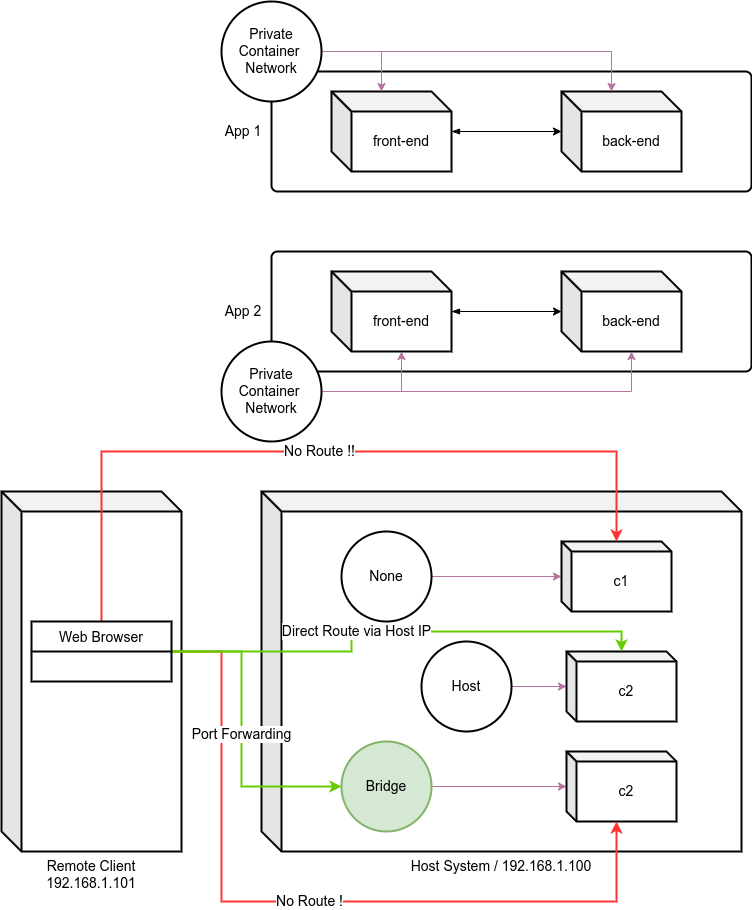

The diagram above was exported from draw.io. Its source (the exported page's mxGraphModel, read from the mxfile embedded in the PNG):
<mxGraphModel dx="1294" dy="696" grid="1" gridSize="10" guides="1" tooltips="1" connect="1" arrows="1" fold="1" page="1" pageScale="1" pageWidth="827" pageHeight="1169" math="0" shadow="0">
  <root>
    <mxCell id="PGjvwqESLCNLqGfT_1hq-0" />
    <mxCell id="PGjvwqESLCNLqGfT_1hq-1" parent="PGjvwqESLCNLqGfT_1hq-0" />
    <mxCell id="PGjvwqESLCNLqGfT_1hq-2" value="App 1&amp;nbsp;&amp;nbsp;" style="rounded=1;whiteSpace=wrap;html=1;fontSize=14;strokeWidth=2;fillColor=default;arcSize=5;labelPosition=left;verticalLabelPosition=middle;align=right;verticalAlign=middle;" parent="PGjvwqESLCNLqGfT_1hq-1" vertex="1">
      <mxGeometry x="310" y="80" width="480" height="120" as="geometry" />
    </mxCell>
    <mxCell id="PGjvwqESLCNLqGfT_1hq-5" value="" style="edgeStyle=orthogonalEdgeStyle;rounded=0;orthogonalLoop=1;jettySize=auto;html=1;fontSize=14;startArrow=blockThin;startFill=1;" parent="PGjvwqESLCNLqGfT_1hq-1" source="PGjvwqESLCNLqGfT_1hq-3" target="PGjvwqESLCNLqGfT_1hq-4" edge="1">
      <mxGeometry relative="1" as="geometry" />
    </mxCell>
    <mxCell id="PGjvwqESLCNLqGfT_1hq-3" value="front-end" style="shape=cube;whiteSpace=wrap;html=1;boundedLbl=1;backgroundOutline=1;darkOpacity=0.05;darkOpacity2=0.1;fontSize=14;strokeWidth=2;fillColor=default;" parent="PGjvwqESLCNLqGfT_1hq-1" vertex="1">
      <mxGeometry x="370" y="100" width="120" height="80" as="geometry" />
    </mxCell>
    <mxCell id="PGjvwqESLCNLqGfT_1hq-4" value="back-end" style="shape=cube;whiteSpace=wrap;html=1;boundedLbl=1;backgroundOutline=1;darkOpacity=0.05;darkOpacity2=0.1;fontSize=14;strokeWidth=2;fillColor=default;" parent="PGjvwqESLCNLqGfT_1hq-1" vertex="1">
      <mxGeometry x="600" y="100" width="120" height="80" as="geometry" />
    </mxCell>
    <mxCell id="PGjvwqESLCNLqGfT_1hq-6" value="App 2&amp;nbsp;&amp;nbsp;" style="rounded=1;whiteSpace=wrap;html=1;fontSize=14;strokeWidth=2;fillColor=default;arcSize=5;labelPosition=left;verticalLabelPosition=middle;align=right;verticalAlign=middle;" parent="PGjvwqESLCNLqGfT_1hq-1" vertex="1">
      <mxGeometry x="310" y="260" width="480" height="120" as="geometry" />
    </mxCell>
    <mxCell id="PGjvwqESLCNLqGfT_1hq-7" value="" style="edgeStyle=orthogonalEdgeStyle;rounded=0;orthogonalLoop=1;jettySize=auto;html=1;fontSize=14;startArrow=blockThin;startFill=1;" parent="PGjvwqESLCNLqGfT_1hq-1" source="PGjvwqESLCNLqGfT_1hq-8" target="PGjvwqESLCNLqGfT_1hq-9" edge="1">
      <mxGeometry relative="1" as="geometry" />
    </mxCell>
    <mxCell id="PGjvwqESLCNLqGfT_1hq-8" value="front-end" style="shape=cube;whiteSpace=wrap;html=1;boundedLbl=1;backgroundOutline=1;darkOpacity=0.05;darkOpacity2=0.1;fontSize=14;strokeWidth=2;fillColor=default;" parent="PGjvwqESLCNLqGfT_1hq-1" vertex="1">
      <mxGeometry x="370" y="280" width="120" height="80" as="geometry" />
    </mxCell>
    <mxCell id="PGjvwqESLCNLqGfT_1hq-9" value="back-end" style="shape=cube;whiteSpace=wrap;html=1;boundedLbl=1;backgroundOutline=1;darkOpacity=0.05;darkOpacity2=0.1;fontSize=14;strokeWidth=2;fillColor=default;" parent="PGjvwqESLCNLqGfT_1hq-1" vertex="1">
      <mxGeometry x="600" y="280" width="120" height="80" as="geometry" />
    </mxCell>
    <mxCell id="PGjvwqESLCNLqGfT_1hq-14" style="edgeStyle=orthogonalEdgeStyle;rounded=0;orthogonalLoop=1;jettySize=auto;html=1;entryX=0;entryY=0;entryDx=70;entryDy=80;entryPerimeter=0;fontSize=14;startArrow=none;startFill=0;strokeColor=#B5739D;" parent="PGjvwqESLCNLqGfT_1hq-1" source="PGjvwqESLCNLqGfT_1hq-10" target="PGjvwqESLCNLqGfT_1hq-8" edge="1">
      <mxGeometry relative="1" as="geometry" />
    </mxCell>
    <mxCell id="PGjvwqESLCNLqGfT_1hq-15" style="edgeStyle=orthogonalEdgeStyle;rounded=0;orthogonalLoop=1;jettySize=auto;html=1;entryX=0;entryY=0;entryDx=70;entryDy=80;entryPerimeter=0;fontSize=14;startArrow=none;startFill=0;strokeColor=#B5739D;" parent="PGjvwqESLCNLqGfT_1hq-1" source="PGjvwqESLCNLqGfT_1hq-10" target="PGjvwqESLCNLqGfT_1hq-9" edge="1">
      <mxGeometry relative="1" as="geometry" />
    </mxCell>
    <mxCell id="PGjvwqESLCNLqGfT_1hq-10" value="Private Container&amp;nbsp;&lt;br&gt;Network" style="ellipse;whiteSpace=wrap;html=1;aspect=fixed;fontSize=14;strokeWidth=2;fillColor=default;" parent="PGjvwqESLCNLqGfT_1hq-1" vertex="1">
      <mxGeometry x="260" y="350" width="100" height="100" as="geometry" />
    </mxCell>
    <mxCell id="PGjvwqESLCNLqGfT_1hq-12" style="edgeStyle=orthogonalEdgeStyle;rounded=0;orthogonalLoop=1;jettySize=auto;html=1;entryX=0;entryY=0;entryDx=50;entryDy=0;entryPerimeter=0;fontSize=14;startArrow=none;startFill=0;strokeColor=#B5739D;" parent="PGjvwqESLCNLqGfT_1hq-1" source="PGjvwqESLCNLqGfT_1hq-11" target="PGjvwqESLCNLqGfT_1hq-3" edge="1">
      <mxGeometry relative="1" as="geometry" />
    </mxCell>
    <mxCell id="PGjvwqESLCNLqGfT_1hq-13" style="edgeStyle=orthogonalEdgeStyle;rounded=0;orthogonalLoop=1;jettySize=auto;html=1;entryX=0;entryY=0;entryDx=50;entryDy=0;entryPerimeter=0;fontSize=14;startArrow=none;startFill=0;strokeColor=#B5739D;" parent="PGjvwqESLCNLqGfT_1hq-1" source="PGjvwqESLCNLqGfT_1hq-11" target="PGjvwqESLCNLqGfT_1hq-4" edge="1">
      <mxGeometry relative="1" as="geometry" />
    </mxCell>
    <mxCell id="PGjvwqESLCNLqGfT_1hq-11" value="Private Container&amp;nbsp;&lt;br&gt;Network" style="ellipse;whiteSpace=wrap;html=1;aspect=fixed;fontSize=14;strokeWidth=2;fillColor=default;" parent="PGjvwqESLCNLqGfT_1hq-1" vertex="1">
      <mxGeometry x="260" y="10" width="100" height="100" as="geometry" />
    </mxCell>
    <mxCell id="PGjvwqESLCNLqGfT_1hq-16" value="Host System / 192.168.1.100" style="shape=cube;whiteSpace=wrap;html=1;boundedLbl=1;backgroundOutline=1;darkOpacity=0.05;darkOpacity2=0.1;fontSize=14;strokeWidth=2;fillColor=default;labelPosition=center;verticalLabelPosition=bottom;align=center;verticalAlign=top;" parent="PGjvwqESLCNLqGfT_1hq-1" vertex="1">
      <mxGeometry x="300" y="500" width="480" height="360" as="geometry" />
    </mxCell>
    <mxCell id="PGjvwqESLCNLqGfT_1hq-21" style="edgeStyle=orthogonalEdgeStyle;rounded=0;orthogonalLoop=1;jettySize=auto;html=1;fontSize=14;startArrow=none;startFill=0;strokeColor=#B5739D;" parent="PGjvwqESLCNLqGfT_1hq-1" source="PGjvwqESLCNLqGfT_1hq-17" target="PGjvwqESLCNLqGfT_1hq-20" edge="1">
      <mxGeometry relative="1" as="geometry" />
    </mxCell>
    <mxCell id="PGjvwqESLCNLqGfT_1hq-17" value="None" style="ellipse;whiteSpace=wrap;html=1;aspect=fixed;fontSize=14;strokeWidth=2;fillColor=default;" parent="PGjvwqESLCNLqGfT_1hq-1" vertex="1">
      <mxGeometry x="380" y="540" width="90" height="90" as="geometry" />
    </mxCell>
    <mxCell id="PGjvwqESLCNLqGfT_1hq-23" value="" style="edgeStyle=orthogonalEdgeStyle;rounded=0;orthogonalLoop=1;jettySize=auto;html=1;fontSize=14;startArrow=none;startFill=0;strokeColor=#B5739D;" parent="PGjvwqESLCNLqGfT_1hq-1" source="PGjvwqESLCNLqGfT_1hq-18" target="PGjvwqESLCNLqGfT_1hq-22" edge="1">
      <mxGeometry relative="1" as="geometry" />
    </mxCell>
    <mxCell id="PGjvwqESLCNLqGfT_1hq-18" value="Host" style="ellipse;whiteSpace=wrap;html=1;aspect=fixed;fontSize=14;strokeWidth=2;fillColor=default;" parent="PGjvwqESLCNLqGfT_1hq-1" vertex="1">
      <mxGeometry x="460" y="650" width="90" height="90" as="geometry" />
    </mxCell>
    <mxCell id="PGjvwqESLCNLqGfT_1hq-25" style="edgeStyle=orthogonalEdgeStyle;rounded=0;orthogonalLoop=1;jettySize=auto;html=1;fontSize=14;startArrow=none;startFill=0;strokeColor=#B5739D;" parent="PGjvwqESLCNLqGfT_1hq-1" source="PGjvwqESLCNLqGfT_1hq-19" target="PGjvwqESLCNLqGfT_1hq-24" edge="1">
      <mxGeometry relative="1" as="geometry" />
    </mxCell>
    <mxCell id="PGjvwqESLCNLqGfT_1hq-19" value="Bridge" style="ellipse;whiteSpace=wrap;html=1;aspect=fixed;fontSize=14;strokeWidth=2;fillColor=#d5e8d4;strokeColor=#82b366;" parent="PGjvwqESLCNLqGfT_1hq-1" vertex="1">
      <mxGeometry x="380" y="750" width="90" height="90" as="geometry" />
    </mxCell>
    <mxCell id="PGjvwqESLCNLqGfT_1hq-20" value="c1" style="shape=cube;whiteSpace=wrap;html=1;boundedLbl=1;backgroundOutline=1;darkOpacity=0.05;darkOpacity2=0.1;fontSize=14;strokeWidth=2;fillColor=default;size=10;" parent="PGjvwqESLCNLqGfT_1hq-1" vertex="1">
      <mxGeometry x="600" y="550" width="110" height="70" as="geometry" />
    </mxCell>
    <mxCell id="PGjvwqESLCNLqGfT_1hq-22" value="c2" style="shape=cube;whiteSpace=wrap;html=1;boundedLbl=1;backgroundOutline=1;darkOpacity=0.05;darkOpacity2=0.1;fontSize=14;strokeWidth=2;fillColor=default;size=10;" parent="PGjvwqESLCNLqGfT_1hq-1" vertex="1">
      <mxGeometry x="605" y="660" width="110" height="70" as="geometry" />
    </mxCell>
    <mxCell id="PGjvwqESLCNLqGfT_1hq-24" value="c2" style="shape=cube;whiteSpace=wrap;html=1;boundedLbl=1;backgroundOutline=1;darkOpacity=0.05;darkOpacity2=0.1;fontSize=14;strokeWidth=2;fillColor=default;size=10;" parent="PGjvwqESLCNLqGfT_1hq-1" vertex="1">
      <mxGeometry x="605" y="760" width="110" height="70" as="geometry" />
    </mxCell>
    <mxCell id="PGjvwqESLCNLqGfT_1hq-26" value="Remote Client&lt;br&gt;192.168.1.101" style="shape=cube;whiteSpace=wrap;html=1;boundedLbl=1;backgroundOutline=1;darkOpacity=0.05;darkOpacity2=0.1;fontSize=14;strokeWidth=2;fillColor=default;labelPosition=center;verticalLabelPosition=bottom;align=center;verticalAlign=top;" parent="PGjvwqESLCNLqGfT_1hq-1" vertex="1">
      <mxGeometry x="40" y="500" width="180" height="360" as="geometry" />
    </mxCell>
    <mxCell id="PGjvwqESLCNLqGfT_1hq-31" value="No Route !!" style="edgeStyle=orthogonalEdgeStyle;rounded=0;orthogonalLoop=1;jettySize=auto;html=1;fontSize=14;startArrow=none;startFill=0;strokeColor=#FF3333;strokeWidth=2;" parent="PGjvwqESLCNLqGfT_1hq-1" source="PGjvwqESLCNLqGfT_1hq-27" target="PGjvwqESLCNLqGfT_1hq-20" edge="1">
      <mxGeometry relative="1" as="geometry">
        <Array as="points">
          <mxPoint x="140" y="460" />
          <mxPoint x="655" y="460" />
        </Array>
      </mxGeometry>
    </mxCell>
    <mxCell id="PGjvwqESLCNLqGfT_1hq-32" value="No Route !" style="edgeStyle=orthogonalEdgeStyle;rounded=0;orthogonalLoop=1;jettySize=auto;html=1;fontSize=14;startArrow=none;startFill=0;strokeColor=#FF3333;strokeWidth=2;" parent="PGjvwqESLCNLqGfT_1hq-1" source="PGjvwqESLCNLqGfT_1hq-27" target="PGjvwqESLCNLqGfT_1hq-24" edge="1">
      <mxGeometry relative="1" as="geometry">
        <Array as="points">
          <mxPoint x="260" y="660" />
          <mxPoint x="260" y="910" />
          <mxPoint x="655" y="910" />
        </Array>
      </mxGeometry>
    </mxCell>
    <mxCell id="PGjvwqESLCNLqGfT_1hq-33" value="Port Forwarding" style="edgeStyle=orthogonalEdgeStyle;rounded=0;orthogonalLoop=1;jettySize=auto;html=1;fontSize=14;startArrow=none;startFill=0;strokeColor=#66CC00;strokeWidth=2;entryX=0;entryY=0.5;entryDx=0;entryDy=0;" parent="PGjvwqESLCNLqGfT_1hq-1" source="PGjvwqESLCNLqGfT_1hq-27" target="PGjvwqESLCNLqGfT_1hq-19" edge="1">
      <mxGeometry relative="1" as="geometry">
        <Array as="points">
          <mxPoint x="280" y="660" />
          <mxPoint x="280" y="795" />
        </Array>
      </mxGeometry>
    </mxCell>
    <mxCell id="PGjvwqESLCNLqGfT_1hq-34" value="Direct Route via Host IP" style="edgeStyle=orthogonalEdgeStyle;rounded=0;orthogonalLoop=1;jettySize=auto;html=1;fontSize=14;startArrow=none;startFill=0;strokeColor=#66CC00;strokeWidth=2;" parent="PGjvwqESLCNLqGfT_1hq-1" source="PGjvwqESLCNLqGfT_1hq-27" target="PGjvwqESLCNLqGfT_1hq-22" edge="1">
      <mxGeometry x="-0.1628" relative="1" as="geometry">
        <Array as="points">
          <mxPoint x="390" y="660" />
          <mxPoint x="390" y="640" />
          <mxPoint x="660" y="640" />
        </Array>
        <mxPoint as="offset" />
      </mxGeometry>
    </mxCell>
    <mxCell id="PGjvwqESLCNLqGfT_1hq-27" value="Web Browser" style="swimlane;fontStyle=0;childLayout=stackLayout;horizontal=1;startSize=30;horizontalStack=0;resizeParent=1;resizeParentMax=0;resizeLast=0;collapsible=1;marginBottom=0;fontSize=14;strokeWidth=2;fillColor=default;" parent="PGjvwqESLCNLqGfT_1hq-1" vertex="1">
      <mxGeometry x="70" y="630" width="140" height="60" as="geometry" />
    </mxCell>
  </root>
</mxGraphModel>